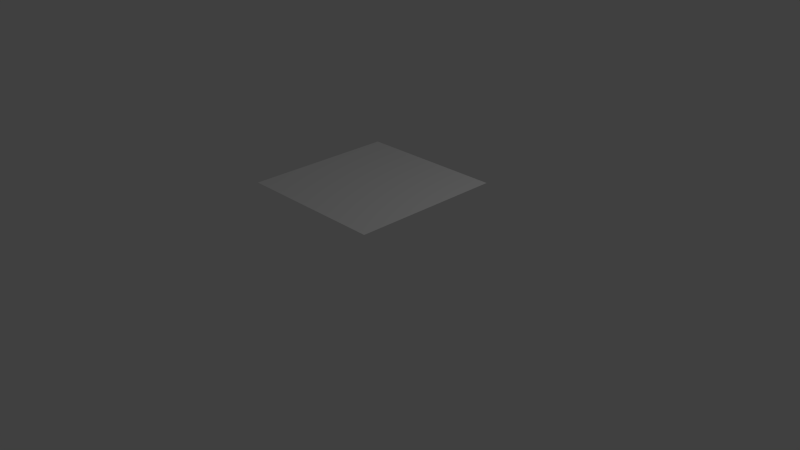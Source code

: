 # Source: TestPlaneTranslation.blend  (saved by Blender 2.75.0; exported with 4.5.12 LTS)
import bpy
from mathutils import Matrix  # noqa: F401  (used for matrix-valued properties, if any)

bpy.ops.wm.read_factory_settings(use_empty=True)
scene = bpy.context.scene
scene.name = 'Scene'

# ---- collections
col_collection_1 = bpy.data.collections.new('Collection 1'); scene.collection.children.link(col_collection_1)

# ---- world
world_world = bpy.data.worlds.new('World'); scene.world = world_world
world_world.color = (0.05088, 0.05088, 0.05088)
world_world.use_sun_shadow = False
world_world.sun_shadow_jitter_overblur = 0.0
world_world.cycles.sampling_method = 'MANUAL'
world_world.cycles.sample_map_resolution = 256

# ---- cameras
cam_camera = bpy.data.cameras.new('Camera')
cam_camera.clip_end = 100.0
cam_camera.lens = 35.0
cam_camera.sensor_width = 32.0
cam_camera.sensor_height = 18.0
cam_camera.ortho_scale = 7.314
cam_camera.dof.focus_distance = 0.0
cam_camera.dof.aperture_fstop = 128.0

# ---- lights
light_lamp = bpy.data.lights.new('Lamp', 'POINT')
light_lamp.transmission_factor = 0.0
light_lamp.cutoff_distance = 30.0
light_lamp.energy = 100.0
light_lamp.shadow_buffer_clip_start = 1.001
light_lamp.shadow_soft_size = 0.1
light_lamp.shadow_maximum_resolution = 0.006
light_lamp.use_absolute_resolution = True
light_lamp.cycles.use_multiple_importance_sampling = False

# ---- meshes
me_plane = bpy.data.meshes.new('Plane')
me_plane.from_pydata([(-1.0, -1.0, 0.0), (1.0, -1.0, 0.0), (-1.0, 1.0, 0.0), (1.0, 1.0, 0.0)], [], [(0, 1, 3, 2)])
me_plane.use_remesh_preserve_volume = False
me_plane.use_remesh_preserve_attributes = False
me_plane.use_mirror_vertex_groups = False
me_plane.update()

# ---- objects
ob_plane_id = bpy.data.objects.new('Plane_Id', me_plane)
ob_lamp = bpy.data.objects.new('Lamp', light_lamp)
ob_camera = bpy.data.objects.new('Camera', cam_camera)

# ---- transforms, parenting, visibility, modifiers, constraints
ob_plane_id.location = (0.0, 0.0, 1.0)
ob_plane_id.lineart.crease_threshold = 0.0
ob_lamp.location = (4.076, 1.005, 5.904)
ob_lamp.rotation_euler = (0.6503, 0.05522, 1.866)
ob_lamp.lock_rotations_4d = False
ob_lamp.empty_display_type = 'ARROWS'
ob_lamp.color = (0.0, 0.0, 0.0, 0.0)
ob_lamp.lineart.crease_threshold = 0.0
ob_camera.location = (7.481, -6.508, 5.344)
ob_camera.rotation_euler = (1.109, 0.01082, 0.8149)
ob_camera.lock_rotations_4d = False
ob_camera.empty_display_type = 'ARROWS'
ob_camera.color = (0.0, 0.0, 0.0, 0.0)
ob_camera.display_type = 'WIRE'
ob_camera.lineart.crease_threshold = 0.0

# ---- collection membership
col_collection_1.objects.link(ob_plane_id)
col_collection_1.objects.link(ob_lamp)
col_collection_1.objects.link(ob_camera)

# ---- scene / render settings (as saved in the file)
scene.camera = ob_camera
scene.frame_start = 1; scene.frame_end = 250; scene.frame_set(1)
scene.render.engine = 'BLENDER_EEVEE_NEXT'
scene.render.resolution_percentage = 50
scene.render.dither_intensity = 0.0
scene.cycles.use_denoising = False
scene.cycles.samples = 10
scene.cycles.sampling_pattern = 'TABULATED_SOBOL'
scene.cycles.light_sampling_threshold = 0.0
scene.cycles.use_adaptive_sampling = False
scene.cycles.use_light_tree = False
scene.cycles.blur_glossy = 0.0
scene.cycles.pixel_filter_type = 'GAUSSIAN'
scene.cycles.sample_clamp_indirect = 0.0
scene.view_settings.view_transform = 'Standard'
bpy.context.view_layer.update()
